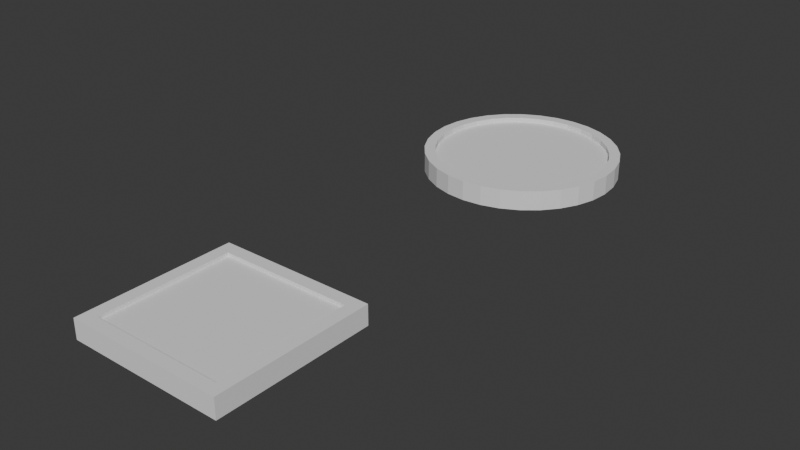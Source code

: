 # Source: platform.blend  (saved by Blender 4.3.34; exported with 4.5.12 LTS)
import bpy
from mathutils import Matrix  # noqa: F401  (used for matrix-valued properties, if any)

bpy.ops.wm.read_factory_settings(use_empty=True)
scene = bpy.context.scene
scene.name = 'Scene'

# ---- collections
col_collection = bpy.data.collections.new('Collection'); scene.collection.children.link(col_collection)

# ---- world
world_world = bpy.data.worlds.new('World'); scene.world = world_world
world_world.use_nodes = True; world_world.node_tree.nodes.clear()
_N = world_world.node_tree.nodes; _L = world_world.node_tree.links
n0 = _N.new('ShaderNodeOutputWorld'); n0.name = 'World Output'; n0.location = (300, 300)
n1 = _N.new('ShaderNodeBackground'); n1.name = 'Background'; n1.location = (10, 300)
n1.inputs[0].default_value = (0.05088, 0.05088, 0.05088, 1.0)
_L.new(n1.outputs[0], n0.inputs[0])
n0.is_active_output = True
world_world.color = (0.05088, 0.05088, 0.05088)
world_world.sun_shadow_jitter_overblur = 0.0

# ---- meshes
me_cube_001 = bpy.data.meshes.new('Cube.001')
me_cube_001.from_pydata([(-0.8403, -0.8403, -1.0), (-0.8403, -0.8403, 1.0), (-0.8403, 0.8403, -1.0), (-0.8403, 0.8403, 1.0), (0.8403, -0.8403, -1.0), (0.8403, -0.8403, 1.0), (0.8403, 0.8403, -1.0), (0.8403, 0.8403, 1.0), (-1.0, 1.0, -1.0), (-1.0, -1.0, -1.0), (-1.0, -1.0, 1.0), (-1.0, 1.0, 1.0), (1.0, 1.0, -1.0), (1.0, 1.0, 1.0), (1.0, -1.0, -1.0), (1.0, -1.0, 1.0), (-0.8403, 0.8403, -0.6587), (-0.8403, -0.8403, -0.6587), (-0.8403, -0.8403, 0.6587), (-0.8403, 0.8403, 0.6587), (0.8403, 0.8403, -0.6587), (0.8403, 0.8403, 0.6587), (0.8403, -0.8403, -0.6587), (0.8403, -0.8403, 0.6587)], [], [(9, 10, 11, 8), (8, 11, 13, 12), (12, 13, 15, 14), (14, 15, 10, 9), (5, 7, 21, 23), (1, 5, 23, 18), (2, 0, 9, 8), (1, 3, 11, 10), (6, 2, 8, 12), (3, 7, 13, 11), (4, 6, 12, 14), (7, 5, 15, 13), (0, 4, 14, 9), (5, 1, 10, 15), (16, 20, 22, 17), (21, 19, 18, 23), (7, 3, 19, 21), (3, 1, 18, 19), (4, 0, 17, 22), (6, 4, 22, 20), (2, 6, 20, 16), (0, 2, 16, 17)])
_uv = me_cube_001.uv_layers.new(name='UVMap')
_uv.uv.foreach_set('vector', [0.375, 0.0, 0.625, 0.0, 0.625, 0.25, 0.375, 0.25, 0.375, 0.25, 0.625, 0.25, 0.625, 0.5, 0.375, 0.5, 0.375, 0.5, 0.625, 0.5, 0.625, 0.75, 0.375, 0.75, 0.375, 0.75, 0.625, 0.75, 0.625, 1.0, 0.375, 1.0, 0.6511, 0.7239, 0.6511, 0.5261, 0.6511, 0.5261, 0.6511, 0.7239, 0.8489, 0.7239, 0.6511, 0.7239, 0.6511, 0.7239, 0.8489, 0.7239, 0.1511, 0.5261, 0.1511, 0.7239, 0.125, 0.75, 0.125, 0.5, 0.8489, 0.7239, 0.8489, 0.5261, 0.875, 0.5, 0.875, 0.75, 0.3489, 0.5261, 0.1511, 0.5261, 0.125, 0.5, 0.375, 0.5, 0.8489, 0.5261, 0.6511, 0.5261, 0.625, 0.5, 0.875, 0.5, 0.3489, 0.7239, 0.3489, 0.5261, 0.375, 0.5, 0.375, 0.75, 0.6511, 0.5261, 0.6511, 0.7239, 0.625, 0.75, 0.625, 0.5, 0.1511, 0.7239, 0.3489, 0.7239, 0.375, 0.75, 0.125, 0.75, 0.6511, 0.7239, 0.8489, 0.7239, 0.875, 0.75, 0.625, 0.75, 0.1511, 0.5261, 0.3489, 0.5261, 0.3489, 0.7239, 0.1511, 0.7239, 0.6511, 0.5261, 0.8489, 0.5261, 0.8489, 0.7239, 0.6511, 0.7239, 0.6511, 0.5261, 0.8489, 0.5261, 0.8489, 0.5261, 0.6511, 0.5261, 0.8489, 0.5261, 0.8489, 0.7239, 0.8489, 0.7239, 0.8489, 0.5261, 0.3489, 0.7239, 0.1511, 0.7239, 0.1511, 0.7239, 0.3489, 0.7239, 0.3489, 0.5261, 0.3489, 0.7239, 0.3489, 0.7239, 0.3489, 0.5261, 0.1511, 0.5261, 0.3489, 0.5261, 0.3489, 0.5261, 0.1511, 0.5261, 0.1511, 0.7239, 0.1511, 0.5261, 0.1511, 0.5261, 0.1511, 0.7239])
me_cube_001.update()
me_circle = bpy.data.meshes.new('Circle')
me_circle.from_pydata([(0.0, 0.8891, -0.2487), (-0.1735, 0.872, -0.2487), (-0.3402, 0.8214, -0.2487), (-0.494, 0.7393, -0.2487), (-0.6287, 0.6287, -0.2487), (-0.7393, 0.494, -0.2487), (-0.8214, 0.3402, -0.2487), (-0.872, 0.1735, -0.2487), (-0.8891, 0.0, -0.2487), (-0.872, -0.1735, -0.2487), (-0.8214, -0.3402, -0.2487), (-0.7393, -0.494, -0.2487), (-0.6287, -0.6287, -0.2487), (-0.494, -0.7393, -0.2487), (-0.3402, -0.8214, -0.2487), (-0.1735, -0.872, -0.2487), (0.0, -0.8891, -0.2487), (0.1735, -0.872, -0.2487), (0.3402, -0.8214, -0.2487), (0.494, -0.7393, -0.2487), (0.6287, -0.6287, -0.2487), (0.7393, -0.494, -0.2487), (0.8214, -0.3402, -0.2487), (0.872, -0.1735, -0.2487), (0.8891, 0.0, -0.2487), (0.872, 0.1735, -0.2487), (0.8214, 0.3402, -0.2487), (0.7393, 0.494, -0.2487), (0.6287, 0.6287, -0.2487), (0.494, 0.7393, -0.2487), (0.3402, 0.8214, -0.2487), (0.1735, 0.872, -0.2487), (-0.1735, 0.872, 0.2522), (0.0, 0.8891, 0.2522), (-0.3402, 0.8214, 0.2522), (-0.494, 0.7393, 0.2522), (-0.6287, 0.6287, 0.2522), (-0.7393, 0.494, 0.2522), (-0.8214, 0.3402, 0.2522), (-0.872, 0.1735, 0.2522), (-0.8891, 0.0, 0.2522), (-0.872, -0.1735, 0.2522), (-0.8214, -0.3402, 0.2522), (-0.7393, -0.494, 0.2522), (-0.6287, -0.6287, 0.2522), (-0.494, -0.7393, 0.2522), (-0.3402, -0.8214, 0.2522), (-0.1735, -0.872, 0.2522), (0.0, -0.8891, 0.2522), (0.1735, -0.872, 0.2522), (0.3402, -0.8214, 0.2522), (0.494, -0.7393, 0.2522), (0.6287, -0.6287, 0.2522), (0.7393, -0.494, 0.2522), (0.8214, -0.3402, 0.2522), (0.872, -0.1735, 0.2522), (0.8891, 0.0, 0.2522), (0.872, 0.1735, 0.2522), (0.8214, 0.3402, 0.2522), (0.7393, 0.494, 0.2522), (0.6287, 0.6287, 0.2522), (0.494, 0.7393, 0.2522), (0.3402, 0.8214, 0.2522), (0.1735, 0.872, 0.2522), (-0.1951, 0.9808, -0.2487), (0.0, 1.0, -0.2487), (-0.3827, 0.9239, -0.2487), (-0.5556, 0.8315, -0.2487), (-0.7071, 0.7071, -0.2487), (-0.8315, 0.5556, -0.2487), (-0.9239, 0.3827, -0.2487), (-0.9808, 0.1951, -0.2487), (-1.0, 0.0, -0.2487), (-0.9808, -0.1951, -0.2487), (-0.9239, -0.3827, -0.2487), (-0.8315, -0.5556, -0.2487), (-0.7071, -0.7071, -0.2487), (-0.5556, -0.8315, -0.2487), (-0.3827, -0.9239, -0.2487), (-0.1951, -0.9808, -0.2487), (0.0, -1.0, -0.2487), (0.1951, -0.9808, -0.2487), (0.3827, -0.9239, -0.2487), (0.5556, -0.8315, -0.2487), (0.7071, -0.7071, -0.2487), (0.8315, -0.5556, -0.2487), (0.9239, -0.3827, -0.2487), (0.9808, -0.1951, -0.2487), (1.0, 0.0, -0.2487), (0.9808, 0.1951, -0.2487), (0.9239, 0.3827, -0.2487), (0.8315, 0.5556, -0.2487), (0.7071, 0.7071, -0.2487), (0.5556, 0.8315, -0.2487), (0.3827, 0.9239, -0.2487), (0.1951, 0.9808, -0.2487), (-0.1951, 0.9808, 0.2522), (0.0, 1.0, 0.2522), (-0.3827, 0.9239, 0.2522), (-0.5556, 0.8315, 0.2522), (-0.7071, 0.7071, 0.2522), (-0.8315, 0.5556, 0.2522), (-0.9239, 0.3827, 0.2522), (-0.9808, 0.1951, 0.2522), (-1.0, 0.0, 0.2522), (-0.9808, -0.1951, 0.2522), (-0.9239, -0.3827, 0.2522), (-0.8315, -0.5556, 0.2522), (-0.7071, -0.7071, 0.2522), (-0.5556, -0.8315, 0.2522), (-0.3827, -0.9239, 0.2522), (-0.1951, -0.9808, 0.2522), (0.0, -1.0, 0.2522), (0.1951, -0.9808, 0.2522), (0.3827, -0.9239, 0.2522), (0.5556, -0.8315, 0.2522), (0.7071, -0.7071, 0.2522), (0.8315, -0.5556, 0.2522), (0.9239, -0.3827, 0.2522), (0.9808, -0.1951, 0.2522), (1.0, 0.0, 0.2522), (0.9808, 0.1951, 0.2522), (0.9239, 0.3827, 0.2522), (0.8315, 0.5556, 0.2522), (0.7071, 0.7071, 0.2522), (0.5556, 0.8315, 0.2522), (0.3827, 0.9239, 0.2522), (0.1951, 0.9808, 0.2522), (-0.1735, 0.872, -0.1228), (5.703e-10, 0.8891, -0.1228), (-0.3402, 0.8214, -0.1228), (-0.494, 0.7393, -0.1228), (-0.6287, 0.6287, -0.1228), (-0.7393, 0.494, -0.1228), (-0.8214, 0.3402, -0.1228), (-0.872, 0.1735, -0.1228), (-0.8891, 0.0, -0.1228), (-0.872, -0.1735, -0.1228), (-0.8214, -0.3402, -0.1228), (-0.7393, -0.494, -0.1228), (-0.6287, -0.6287, -0.1228), (-0.494, -0.7393, -0.1228), (-0.3402, -0.8214, -0.1228), (-0.1735, -0.872, -0.1228), (5.703e-10, -0.8891, -0.1228), (0.1735, -0.872, -0.1228), (0.3402, -0.8214, -0.1228), (0.494, -0.7393, -0.1228), (0.6287, -0.6287, -0.1228), (0.7393, -0.494, -0.1228), (0.8214, -0.3402, -0.1228), (0.872, -0.1735, -0.1228), (0.8891, 0.0, -0.1228), (0.872, 0.1735, -0.1228), (0.8214, 0.3402, -0.1228), (0.7393, 0.494, -0.1228), (0.6287, 0.6287, -0.1228), (0.494, 0.7393, -0.1228), (0.3402, 0.8214, -0.1228), (0.1735, 0.872, -0.1228), (-0.1735, 0.872, 0.1263), (1.188e-09, 0.8891, 0.1263), (-0.3402, 0.8214, 0.1263), (-0.494, 0.7393, 0.1263), (-0.6287, 0.6287, 0.1263), (-0.7393, 0.494, 0.1263), (-0.8214, 0.3402, 0.1263), (-0.872, 0.1735, 0.1263), (-0.8891, 0.0, 0.1263), (-0.872, -0.1735, 0.1263), (-0.8214, -0.3402, 0.1263), (-0.7393, -0.494, 0.1263), (-0.6287, -0.6287, 0.1263), (-0.494, -0.7393, 0.1263), (-0.3402, -0.8214, 0.1263), (-0.1735, -0.872, 0.1263), (1.188e-09, -0.8891, 0.1263), (0.1735, -0.872, 0.1263), (0.3402, -0.8214, 0.1263), (0.494, -0.7393, 0.1263), (0.6287, -0.6287, 0.1263), (0.7393, -0.494, 0.1263), (0.8214, -0.3402, 0.1263), (0.872, -0.1735, 0.1263), (0.8891, 0.0, 0.1263), (0.872, 0.1735, 0.1263), (0.8214, 0.3402, 0.1263), (0.7393, 0.494, 0.1263), (0.6287, 0.6287, 0.1263), (0.494, 0.7393, 0.1263), (0.3402, 0.8214, 0.1263), (0.1735, 0.872, 0.1263)], [], [(27, 26, 154, 155), (52, 53, 181, 180), (89, 90, 122, 121), (76, 77, 109, 108), (90, 91, 123, 122), (77, 78, 110, 109), (65, 64, 96, 97), (91, 92, 124, 123), (78, 79, 111, 110), (64, 66, 98, 96), (92, 93, 125, 124), (79, 80, 112, 111), (66, 67, 99, 98), (93, 94, 126, 125), (80, 81, 113, 112), (67, 68, 100, 99), (94, 95, 127, 126), (81, 82, 114, 113), (68, 69, 101, 100), (95, 65, 97, 127), (82, 83, 115, 114), (69, 70, 102, 101), (83, 84, 116, 115), (70, 71, 103, 102), (84, 85, 117, 116), (71, 72, 104, 103), (85, 86, 118, 117), (72, 73, 105, 104), (86, 87, 119, 118), (73, 74, 106, 105), (87, 88, 120, 119), (74, 75, 107, 106), (88, 89, 121, 120), (75, 76, 108, 107), (0, 1, 64, 65), (1, 2, 66, 64), (2, 3, 67, 66), (3, 4, 68, 67), (4, 5, 69, 68), (5, 6, 70, 69), (6, 7, 71, 70), (7, 8, 72, 71), (8, 9, 73, 72), (9, 10, 74, 73), (10, 11, 75, 74), (11, 12, 76, 75), (12, 13, 77, 76), (13, 14, 78, 77), (14, 15, 79, 78), (15, 16, 80, 79), (16, 17, 81, 80), (17, 18, 82, 81), (18, 19, 83, 82), (19, 20, 84, 83), (20, 21, 85, 84), (21, 22, 86, 85), (22, 23, 87, 86), (23, 24, 88, 87), (24, 25, 89, 88), (25, 26, 90, 89), (26, 27, 91, 90), (27, 28, 92, 91), (28, 29, 93, 92), (29, 30, 94, 93), (30, 31, 95, 94), (31, 0, 65, 95), (32, 33, 97, 96), (34, 32, 96, 98), (35, 34, 98, 99), (36, 35, 99, 100), (37, 36, 100, 101), (38, 37, 101, 102), (39, 38, 102, 103), (40, 39, 103, 104), (41, 40, 104, 105), (42, 41, 105, 106), (43, 42, 106, 107), (44, 43, 107, 108), (45, 44, 108, 109), (46, 45, 109, 110), (47, 46, 110, 111), (48, 47, 111, 112), (49, 48, 112, 113), (50, 49, 113, 114), (51, 50, 114, 115), (52, 51, 115, 116), (53, 52, 116, 117), (54, 53, 117, 118), (55, 54, 118, 119), (56, 55, 119, 120), (57, 56, 120, 121), (58, 57, 121, 122), (59, 58, 122, 123), (60, 59, 123, 124), (61, 60, 124, 125), (62, 61, 125, 126), (63, 62, 126, 127), (33, 63, 127, 97), (128, 129, 159, 158, 157, 156, 155, 154, 153, 152, 151, 150, 149, 148, 147, 146, 145, 144, 143, 142, 141, 140, 139, 138, 137, 136, 135, 134, 133, 132, 131, 130), (160, 162, 163, 164, 165, 166, 167, 168, 169, 170, 171, 172, 173, 174, 175, 176, 177, 178, 179, 180, 181, 182, 183, 184, 185, 186, 187, 188, 189, 190, 191, 161), (1, 0, 129, 128), (53, 54, 182, 181), (28, 27, 155, 156), (2, 1, 128, 130), (54, 55, 183, 182), (29, 28, 156, 157), (3, 2, 130, 131), (55, 56, 184, 183), (30, 29, 157, 158), (4, 3, 131, 132), (56, 57, 185, 184), (31, 30, 158, 159), (5, 4, 132, 133), (57, 58, 186, 185), (0, 31, 159, 129), (6, 5, 133, 134), (58, 59, 187, 186), (33, 32, 160, 161), (7, 6, 134, 135), (59, 60, 188, 187), (32, 34, 162, 160), (8, 7, 135, 136), (60, 61, 189, 188), (34, 35, 163, 162), (9, 8, 136, 137), (61, 62, 190, 189), (35, 36, 164, 163), (10, 9, 137, 138), (62, 63, 191, 190), (36, 37, 165, 164), (11, 10, 138, 139), (63, 33, 161, 191), (37, 38, 166, 165), (12, 11, 139, 140), (38, 39, 167, 166), (13, 12, 140, 141), (39, 40, 168, 167), (14, 13, 141, 142), (40, 41, 169, 168), (15, 14, 142, 143), (41, 42, 170, 169), (16, 15, 143, 144), (42, 43, 171, 170), (17, 16, 144, 145), (43, 44, 172, 171), (18, 17, 145, 146), (44, 45, 173, 172), (19, 18, 146, 147), (45, 46, 174, 173), (20, 19, 147, 148), (46, 47, 175, 174), (21, 20, 148, 149), (47, 48, 176, 175), (22, 21, 149, 150), (48, 49, 177, 176), (23, 22, 150, 151), (49, 50, 178, 177), (24, 23, 151, 152), (50, 51, 179, 178), (25, 24, 152, 153), (51, 52, 180, 179), (26, 25, 153, 154)])
_uv = me_circle.uv_layers.new(name='UVMap')
_uv.uv.foreach_set('vector', [0.0, 0.0, 0.0, 0.0, 0.0, 0.0, 0.0, 0.0, 0.0, 0.0, 0.0, 0.0, 0.0, 0.0, 0.0, 0.0, 0.0, 0.0, 0.0, 0.0, 0.0, 0.0, 0.0, 0.0, 0.0, 0.0, 0.0, 0.0, 0.0, 0.0, 0.0, 0.0, 0.0, 0.0, 0.0, 0.0, 0.0, 0.0, 0.0, 0.0, 0.0, 0.0, 0.0, 0.0, 0.0, 0.0, 0.0, 0.0, 0.0, 0.0, 0.0, 0.0, 0.0, 0.0, 0.0, 0.0, 0.0, 0.0, 0.0, 0.0, 0.0, 0.0, 0.0, 0.0, 0.0, 0.0, 0.0, 0.0, 0.0, 0.0, 0.0, 0.0, 0.0, 0.0, 0.0, 0.0, 0.0, 0.0, 0.0, 0.0, 0.0, 0.0, 0.0, 0.0, 0.0, 0.0, 0.0, 0.0, 0.0, 0.0, 0.0, 0.0, 0.0, 0.0, 0.0, 0.0, 0.0, 0.0, 0.0, 0.0, 0.0, 0.0, 0.0, 0.0, 0.0, 0.0, 0.0, 0.0, 0.0, 0.0, 0.0, 0.0, 0.0, 0.0, 0.0, 0.0, 0.0, 0.0, 0.0, 0.0, 0.0, 0.0, 0.0, 0.0, 0.0, 0.0, 0.0, 0.0, 0.0, 0.0, 0.0, 0.0, 0.0, 0.0, 0.0, 0.0, 0.0, 0.0, 0.0, 0.0, 0.0, 0.0, 0.0, 0.0, 0.0, 0.0, 0.0, 0.0, 0.0, 0.0, 0.0, 0.0, 0.0, 0.0, 0.0, 0.0, 0.0, 0.0, 0.0, 0.0, 0.0, 0.0, 0.0, 0.0, 0.0, 0.0, 0.0, 0.0, 0.0, 0.0, 0.0, 0.0, 0.0, 0.0, 0.0, 0.0, 0.0, 0.0, 0.0, 0.0, 0.0, 0.0, 0.0, 0.0, 0.0, 0.0, 0.0, 0.0, 0.0, 0.0, 0.0, 0.0, 0.0, 0.0, 0.0, 0.0, 0.0, 0.0, 0.0, 0.0, 0.0, 0.0, 0.0, 0.0, 0.0, 0.0, 0.0, 0.0, 0.0, 0.0, 0.0, 0.0, 0.0, 0.0, 0.0, 0.0, 0.0, 0.0, 0.0, 0.0, 0.0, 0.0, 0.0, 0.0, 0.0, 0.0, 0.0, 0.0, 0.0, 0.0, 0.0, 0.0, 0.0, 0.0, 0.0, 0.0, 0.0, 0.0, 0.0, 0.0, 0.0, 0.0, 0.0, 0.0, 0.0, 0.0, 0.0, 0.0, 0.0, 0.0, 0.0, 0.0, 0.0, 0.0, 0.0, 0.0, 0.0, 0.0, 0.0, 0.0, 0.0, 0.0, 0.0, 0.0, 0.0, 0.0, 0.0, 0.0, 0.0, 0.0, 0.0, 0.0, 0.0, 0.0, 0.0, 0.0, 0.0, 0.0, 0.0, 0.0, 0.0, 0.0, 0.0, 0.0, 0.0, 0.0, 0.0, 0.0, 0.0, 0.0, 0.0, 0.0, 0.0, 0.0, 0.0, 0.0, 0.0, 0.0, 0.0, 0.0, 0.0, 0.0, 0.0, 0.0, 0.0, 0.0, 0.0, 0.0, 0.0, 0.0, 0.0, 0.0, 0.0, 0.0, 0.0, 0.0, 0.0, 0.0, 0.0, 0.0, 0.0, 0.0, 0.0, 0.0, 0.0, 0.0, 0.0, 0.0, 0.0, 0.0, 0.0, 0.0, 0.0, 0.0, 0.0, 0.0, 0.0, 0.0, 0.0, 0.0, 0.0, 0.0, 0.0, 0.0, 0.0, 0.0, 0.0, 0.0, 0.0, 0.0, 0.0, 0.0, 0.0, 0.0, 0.0, 0.0, 0.0, 0.0, 0.0, 0.0, 0.0, 0.0, 0.0, 0.0, 0.0, 0.0, 0.0, 0.0, 0.0, 0.0, 0.0, 0.0, 0.0, 0.0, 0.0, 0.0, 0.0, 0.0, 0.0, 0.0, 0.0, 0.0, 0.0, 0.0, 0.0, 0.0, 0.0, 0.0, 0.0, 0.0, 0.0, 0.0, 0.0, 0.0, 0.0, 0.0, 0.0, 0.0, 0.0, 0.0, 0.0, 0.0, 0.0, 0.0, 0.0, 0.0, 0.0, 0.0, 0.0, 0.0, 0.0, 0.0, 0.0, 0.0, 0.0, 0.0, 0.0, 0.0, 0.0, 0.0, 0.0, 0.0, 0.0, 0.0, 0.0, 0.0, 0.0, 0.0, 0.0, 0.0, 0.0, 0.0, 0.0, 0.0, 0.0, 0.0, 0.0, 0.0, 0.0, 0.0, 0.0, 0.0, 0.0, 0.0, 0.0, 0.0, 0.0, 0.0, 0.0, 0.0, 0.0, 0.0, 0.0, 0.0, 0.0, 0.0, 0.0, 0.0, 0.0, 0.0, 0.0, 0.0, 0.0, 0.0, 0.0, 0.0, 0.0, 0.0, 0.0, 0.0, 0.0, 0.0, 0.0, 0.0, 0.0, 0.0, 0.0, 0.0, 0.0, 0.0, 0.0, 0.0, 0.0, 0.0, 0.0, 0.0, 0.0, 0.0, 0.0, 0.0, 0.0, 0.0, 0.0, 0.0, 0.0, 0.0, 0.0, 0.0, 0.0, 0.0, 0.0, 0.0, 0.0, 0.0, 0.0, 0.0, 0.0, 0.0, 0.0, 0.0, 0.0, 0.0, 0.0, 0.0, 0.0, 0.0, 0.0, 0.0, 0.0, 0.0, 0.0, 0.0, 0.0, 0.0, 0.0, 0.0, 0.0, 0.0, 0.0, 0.0, 0.0, 0.0, 0.0, 0.0, 0.0, 0.0, 0.0, 0.0, 0.0, 0.0, 0.0, 0.0, 0.0, 0.0, 0.0, 0.0, 0.0, 0.0, 0.0, 0.0, 0.0, 0.0, 0.0, 0.0, 0.0, 0.0, 0.0, 0.0, 0.0, 0.0, 0.0, 0.0, 0.0, 0.0, 0.0, 0.0, 0.0, 0.0, 0.0, 0.0, 0.0, 0.0, 0.0, 0.0, 0.0, 0.0, 0.0, 0.0, 0.0, 0.0, 0.0, 0.0, 0.0, 0.0, 0.0, 0.0, 0.0, 0.0, 0.0, 0.0, 0.0, 0.0, 0.0, 0.0, 0.0, 0.0, 0.0, 0.0, 0.0, 0.0, 0.0, 0.0, 0.0, 0.0, 0.0, 0.0, 0.0, 0.0, 0.0, 0.0, 0.0, 0.0, 0.0, 0.0, 0.0, 0.0, 0.0, 0.0, 0.0, 0.0, 0.0, 0.0, 0.0, 0.0, 0.0, 0.0, 0.0, 0.0, 0.0, 0.0, 0.0, 0.0, 0.0, 0.0, 0.0, 0.0, 0.0, 0.0, 0.0, 0.0, 0.0, 0.0, 0.0, 0.0, 0.0, 0.0, 0.0, 0.0, 0.0, 0.0, 0.0, 0.0, 0.0, 0.0, 0.0, 0.0, 0.0, 0.0, 0.0, 0.0, 0.0, 0.0, 0.0, 0.0, 0.0, 0.0, 0.0, 0.0, 0.0, 0.0, 0.0, 0.0, 0.0, 0.0, 0.0, 0.0, 0.0, 0.0, 0.0, 0.0, 0.0, 0.0, 0.0, 0.0, 0.0, 0.0, 0.0, 0.0, 0.0, 0.0, 0.0, 0.0, 0.0, 0.0, 0.0, 0.0, 0.0, 0.0, 0.0, 0.0, 0.0, 0.0, 0.0, 0.0, 0.0, 0.0, 0.0, 0.0, 0.0, 0.0, 0.0, 0.0, 0.0, 0.0, 0.0, 0.0, 0.0, 0.0, 0.0, 0.0, 0.0, 0.0, 0.0, 0.0, 0.0, 0.0, 0.0, 0.0, 0.0, 0.0, 0.0, 0.0, 0.0, 0.0, 0.0, 0.0, 0.0, 0.0, 0.0, 0.0, 0.0, 0.0, 0.0, 0.0, 0.0, 0.0, 0.0, 0.0, 0.0, 0.0, 0.0, 0.0, 0.0, 0.0, 0.0, 0.0, 0.0, 0.0, 0.0, 0.0, 0.0, 0.0, 0.0, 0.0, 0.0, 0.0, 0.0, 0.0, 0.0, 0.0, 0.0, 0.0, 0.0, 0.0, 0.0, 0.0, 0.0, 0.0, 0.0, 0.0, 0.0, 0.0, 0.0, 0.0, 0.0, 0.0, 0.0, 0.0, 0.0, 0.0, 0.0, 0.0, 0.0, 0.0, 0.0, 0.0, 0.0, 0.0, 0.0, 0.0, 0.0, 0.0, 0.0, 0.0, 0.0, 0.0, 0.0, 0.0, 0.0, 0.0, 0.0, 0.0, 0.0, 0.0, 0.0, 0.0, 0.0, 0.0, 0.0, 0.0, 0.0, 0.0, 0.0, 0.0, 0.0, 0.0, 0.0, 0.0, 0.0, 0.0, 0.0, 0.0, 0.0, 0.0, 0.0, 0.0, 0.0, 0.0, 0.0, 0.0, 0.0, 0.0, 0.0, 0.0, 0.0, 0.0, 0.0, 0.0, 0.0, 0.0, 0.0, 0.0, 0.0, 0.0, 0.0, 0.0, 0.0, 0.0, 0.0, 0.0, 0.0, 0.0, 0.0, 0.0, 0.0, 0.0, 0.0, 0.0, 0.0, 0.0, 0.0, 0.0, 0.0, 0.0, 0.0, 0.0, 0.0, 0.0, 0.0, 0.0, 0.0, 0.0, 0.0, 0.0, 0.0, 0.0, 0.0, 0.0, 0.0, 0.0, 0.0, 0.0, 0.0, 0.0, 0.0, 0.0, 0.0, 0.0, 0.0, 0.0, 0.0, 0.0, 0.0, 0.0, 0.0, 0.0, 0.0, 0.0, 0.0, 0.0, 0.0, 0.0, 0.0, 0.0, 0.0, 0.0, 0.0, 0.0, 0.0, 0.0, 0.0, 0.0, 0.0, 0.0, 0.0, 0.0, 0.0, 0.0, 0.0, 0.0, 0.0, 0.0, 0.0, 0.0, 0.0, 0.0, 0.0, 0.0, 0.0, 0.0, 0.0, 0.0, 0.0, 0.0, 0.0, 0.0, 0.0, 0.0, 0.0, 0.0, 0.0, 0.0, 0.0, 0.0, 0.0, 0.0, 0.0, 0.0, 0.0, 0.0, 0.0, 0.0, 0.0, 0.0, 0.0, 0.0, 0.0, 0.0, 0.0, 0.0, 0.0, 0.0, 0.0, 0.0, 0.0, 0.0, 0.0, 0.0, 0.0, 0.0, 0.0, 0.0, 0.0, 0.0, 0.0, 0.0, 0.0, 0.0, 0.0, 0.0, 0.0, 0.0, 0.0, 0.0, 0.0, 0.0, 0.0, 0.0, 0.0, 0.0, 0.0, 0.0, 0.0, 0.0, 0.0, 0.0, 0.0, 0.0, 0.0, 0.0, 0.0, 0.0, 0.0, 0.0, 0.0, 0.0, 0.0, 0.0, 0.0, 0.0, 0.0, 0.0, 0.0, 0.0, 0.0, 0.0, 0.0, 0.0, 0.0, 0.0, 0.0, 0.0, 0.0, 0.0, 0.0, 0.0, 0.0, 0.0, 0.0, 0.0, 0.0, 0.0, 0.0, 0.0, 0.0, 0.0, 0.0, 0.0, 0.0, 0.0, 0.0, 0.0, 0.0, 0.0, 0.0, 0.0, 0.0, 0.0, 0.0, 0.0, 0.0, 0.0, 0.0, 0.0, 0.0, 0.0, 0.0, 0.0, 0.0, 0.0, 0.0, 0.0, 0.0, 0.0, 0.0, 0.0, 0.0, 0.0, 0.0, 0.0, 0.0, 0.0, 0.0, 0.0, 0.0, 0.0, 0.0, 0.0, 0.0, 0.0, 0.0, 0.0, 0.0, 0.0, 0.0, 0.0, 0.0, 0.0, 0.0, 0.0, 0.0, 0.0, 0.0, 0.0, 0.0, 0.0, 0.0, 0.0, 0.0, 0.0, 0.0, 0.0, 0.0, 0.0, 0.0, 0.0, 0.0, 0.0, 0.0, 0.0, 0.0, 0.0, 0.0, 0.0, 0.0, 0.0, 0.0, 0.0, 0.0, 0.0, 0.0, 0.0, 0.0, 0.0, 0.0, 0.0, 0.0, 0.0, 0.0, 0.0, 0.0, 0.0, 0.0, 0.0, 0.0, 0.0, 0.0, 0.0, 0.0, 0.0, 0.0, 0.0, 0.0, 0.0, 0.0, 0.0, 0.0, 0.0, 0.0, 0.0, 0.0, 0.0, 0.0, 0.0, 0.0, 0.0, 0.0, 0.0, 0.0, 0.0, 0.0, 0.0, 0.0, 0.0, 0.0, 0.0, 0.0, 0.0, 0.0, 0.0, 0.0, 0.0, 0.0, 0.0, 0.0, 0.0, 0.0, 0.0, 0.0, 0.0, 0.0, 0.0, 0.0, 0.0, 0.0, 0.0, 0.0, 0.0, 0.0, 0.0, 0.0, 0.0, 0.0, 0.0, 0.0, 0.0, 0.0, 0.0, 0.0, 0.0, 0.0, 0.0, 0.0, 0.0, 0.0, 0.0, 0.0, 0.0, 0.0, 0.0, 0.0, 0.0, 0.0, 0.0, 0.0, 0.0, 0.0, 0.0, 0.0, 0.0, 0.0, 0.0, 0.0, 0.0, 0.0, 0.0, 0.0, 0.0, 0.0, 0.0, 0.0, 0.0, 0.0, 0.0, 0.0, 0.0, 0.0, 0.0, 0.0, 0.0, 0.0, 0.0, 0.0, 0.0, 0.0, 0.0, 0.0, 0.0, 0.0, 0.0, 0.0, 0.0, 0.0, 0.0, 0.0, 0.0, 0.0, 0.0, 0.0, 0.0, 0.0, 0.0, 0.0, 0.0, 0.0, 0.0, 0.0, 0.0, 0.0, 0.0, 0.0, 0.0, 0.0, 0.0, 0.0, 0.0, 0.0, 0.0, 0.0, 0.0, 0.0, 0.0, 0.0, 0.0, 0.0, 0.0, 0.0, 0.0, 0.0, 0.0, 0.0, 0.0, 0.0, 0.0, 0.0, 0.0, 0.0, 0.0, 0.0, 0.0, 0.0, 0.0, 0.0, 0.0, 0.0, 0.0, 0.0, 0.0, 0.0, 0.0, 0.0, 0.0, 0.0, 0.0, 0.0, 0.0, 0.0, 0.0, 0.0, 0.0, 0.0, 0.0, 0.0, 0.0, 0.0, 0.0, 0.0, 0.0, 0.0, 0.0, 0.0, 0.0, 0.0, 0.0, 0.0, 0.0, 0.0, 0.0, 0.0, 0.0, 0.0, 0.0, 0.0, 0.0, 0.0, 0.0, 0.0, 0.0, 0.0, 0.0, 0.0, 0.0, 0.0, 0.0, 0.0, 0.0, 0.0, 0.0, 0.0, 0.0, 0.0, 0.0, 0.0, 0.0, 0.0, 0.0, 0.0, 0.0, 0.0, 0.0, 0.0, 0.0, 0.0, 0.0, 0.0, 0.0, 0.0, 0.0, 0.0, 0.0, 0.0, 0.0, 0.0, 0.0, 0.0, 0.0, 0.0, 0.0, 0.0, 0.0, 0.0, 0.0, 0.0, 0.0, 0.0, 0.0, 0.0, 0.0])
me_circle.update()

# ---- objects
ob_cube = bpy.data.objects.new('Cube', me_cube_001)
ob_circle = bpy.data.objects.new('Circle', me_circle)

# ---- transforms, parenting, visibility, modifiers, constraints
ob_cube.location = (0.0, -10.26, 0.0)
ob_cube.scale = (2.0, 2.0, 0.25)
ob_circle.location = (0.0, 0.0, 0.0)
ob_circle.scale = (2.5, 2.5, 1.0)

# ---- collection membership
col_collection.objects.link(ob_cube)
col_collection.objects.link(ob_circle)

# ---- scene / render settings (as saved in the file)
scene.frame_start = 1; scene.frame_end = 250; scene.frame_set(157)
scene.render.engine = 'BLENDER_EEVEE_NEXT'
bpy.context.view_layer.update()

# ---- added for rendering (the .blend has no active camera and no usable light): camera, sun
cam_auto = bpy.data.cameras.new('AutoCamera')
cam_auto.lens = 50.0
cam_auto.sensor_width = 36.0
cam_auto.clip_end = 1000.0
ob_auto_camera = bpy.data.objects.new('AutoCamera', cam_auto)
scene.collection.objects.link(ob_auto_camera)
ob_auto_camera.location = (14.4279, -22.1945, 11.5434)
ob_auto_camera.rotation_euler = (1.09748, -7.21219e-08, 0.694738)
scene.camera = ob_auto_camera
light_auto_sun = bpy.data.lights.new('AutoSun', 'SUN')
light_auto_sun.energy = 3.0
light_auto_sun.angle = 0.0523599
ob_auto_sun = bpy.data.objects.new('AutoSun', light_auto_sun)
scene.collection.objects.link(ob_auto_sun)
ob_auto_sun.rotation_euler = (0.872665, 0.174533, 0.523599)
bpy.context.view_layer.update()
